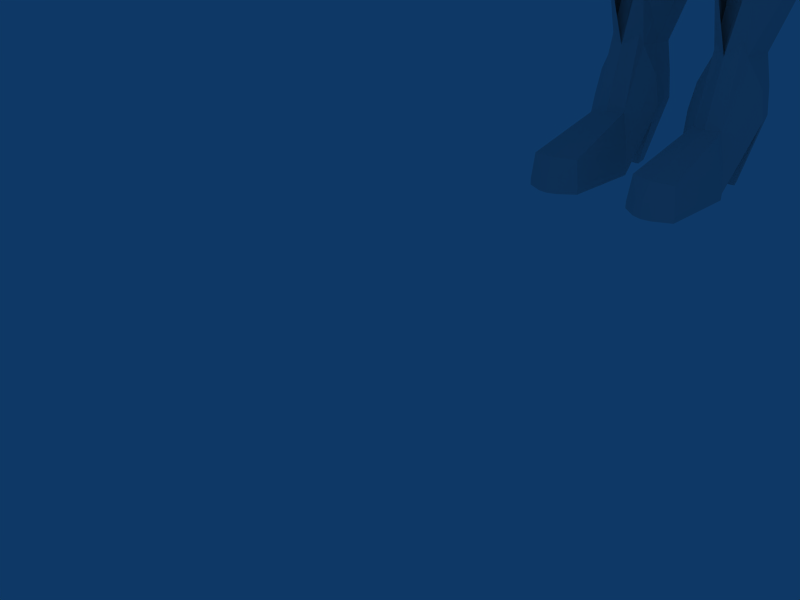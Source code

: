 # Source: dizzy7.blend  (saved by Blender 2.49.2; exported with 4.5.12 LTS)
import bpy
from mathutils import Matrix  # noqa: F401  (used for matrix-valued properties, if any)

bpy.ops.wm.read_factory_settings(use_empty=True)
scene = bpy.context.scene
scene.name = 'Scene'

# ---- collections
col_collection_1 = bpy.data.collections.new('Collection 1'); scene.collection.children.link(col_collection_1)

# ---- world
world_world = bpy.data.worlds.new('World'); scene.world = world_world
world_world.color = (0.05656, 0.2208, 0.4)
world_world.use_sun_shadow = False
world_world.sun_shadow_jitter_overblur = 0.0
world_world.cycles.sampling_method = 'MANUAL'
world_world.cycles.sample_map_resolution = 256

# ---- cameras
cam_camera = bpy.data.cameras.new('Camera')
cam_camera.passepartout_alpha = 0.2
cam_camera.clip_end = 100.0
cam_camera.lens = 35.0
cam_camera.ortho_scale = 7.314
cam_camera.show_passepartout = False
cam_camera.show_safe_areas = True
cam_camera.dof.focus_distance = 0.0
cam_camera.dof.aperture_fstop = 128.0

# ---- lights
light_spot = bpy.data.lights.new('Spot', 'POINT')
light_spot.transmission_factor = 0.0
light_spot.cutoff_distance = 30.0
light_spot.energy = 100.0
light_spot.shadow_buffer_clip_start = 1.001
light_spot.shadow_soft_size = 1.0
light_spot.shadow_maximum_resolution = 0.006
light_spot.use_absolute_resolution = True
light_spot.cycles.use_multiple_importance_sampling = False

# ---- meshes
me_cube_002 = bpy.data.meshes.new('Cube.002')
me_cube_002.from_pydata([(-2.227, 4.762, -1.752), (-1.369, 4.923, 0.06071), (-2.486, 5.016, 0.6462), (-3.263, 4.87, -1.149), (-2.939, 4.965, -2.53), (-3.994, 5.051, -2.223), (-2.048, 5.784, -1.503), (-3.719, 5.875, -1.041), (-1.408, 5.761, 0.2661), (-2.836, 5.852, 0.7271), (-2.136, 5.22, 1.499), (-0.8821, 5.129, 0.8728), (-1.638, 4.898, 0.3911), (-2.068, 4.936, 0.6393), (-2.429, 4.796, -1.461), (-2.864, 4.831, -1.314), (-3.121, 4.974, -2.34), (-3.454, 4.989, -2.233), (-2.553, 5.834, -1.364), (-3.19, 5.868, -1.188), (-1.856, 5.804, 0.4374), (-2.389, 5.838, 0.6072), (-1.716, 5.175, 1.352), (-1.246, 5.14, 1.11), (-2.557, 4.815, -2.235), (-1.825, 4.936, 0.6451), (-2.78, 4.838, -1.803), (-3.301, 4.992, -2.288), (-2.902, 5.853, -1.267), (-2.149, 5.823, 0.5308), (-1.501, 5.162, 1.252)], [], [(2, 13, 15, 3), (0, 14, 12, 1), (3, 15, 17, 5), (5, 17, 19, 7), (16, 4, 6, 18), (7, 19, 21, 9), (18, 6, 8, 20), (9, 21, 22, 10), (20, 8, 11, 23), (1, 12, 23, 11), (13, 2, 10, 22), (26, 17, 15), (0, 24, 26, 14), (24, 4, 16, 26), (13, 25, 26, 15), (25, 12, 14, 26), (17, 27, 28, 19), (27, 16, 18, 28), (19, 28, 29, 21), (28, 18, 20, 29), (21, 29, 30, 22), (29, 20, 23, 30), (12, 25, 30, 23), (25, 13, 22, 30), (16, 27, 26), (27, 17, 26)])
me_cube_002.polygons.foreach_set('use_smooth', [True] * 26)
me_cube_002.use_remesh_preserve_volume = False
me_cube_002.use_remesh_preserve_attributes = False
me_cube_002.use_mirror_vertex_groups = False
me_cube_002.update()
me_cube_001 = bpy.data.meshes.new('Cube.001')
me_cube_001.from_pydata([(1.28, 2.476, 2.734), (-1.228, 2.476, 2.786), (1.29, -0.7494, 2.882), (-1.171, -0.7501, 2.937), (1.566, 0.6916, 3.053), (-1.491, 0.6931, 3.132), (1.459, 1.871, 2.926), (-1.392, 1.871, 2.994), (1.476, -0.1169, 2.987), (-1.372, -0.1169, 3.051), (0.658, -0.9884, 2.982), (-0.3776, -0.9891, 3.047), (0.6864, 2.704, 2.987), (-0.4722, 2.704, 3.02), (1.406, -1.148, 2.043), (-1.305, -0.985, 2.242), (1.459, 2.677, 2.044), (-1.406, 2.677, 2.106), (0.7372, 0.6874, 3.679), (-0.5434, 0.6874, 3.714), (2.026, 0.6046, 2.177), (-1.945, 0.6306, 2.31), (0.7304, 1.939, 3.485), (-0.5086, 1.939, 3.522), (0.747, -0.1906, 3.498), (-0.4818, -0.1906, 3.532), (1.829, 1.946, 2.131), (-1.766, 1.946, 2.224), (1.818, -0.2245, 2.187), (-1.725, -0.2243, 2.314), (0.7429, 3.183, 2.133), (-0.5288, 3.183, 2.164), (0.1127, 2.768, 3.09), (0.1204, 0.678, 3.827), (0.1179, 1.967, 3.619), (0.1401, -0.2237, 3.619), (0.1094, 3.314, 2.236), (1.511, 2.555, 1.294), (-1.471, 2.555, 1.355), (2.127, 0.6347, 1.272), (-2.034, 0.6367, 1.395), (0.1596, -1.063, 3.049), (1.933, 1.81, 1.314), (-1.87, 1.81, 1.412), (0.7331, 3.113, 1.335), (-0.5296, 3.113, 1.341), (0.1073, 3.253, 1.365), (2.155, 0.1659, 1.217), (-1.959, 0.2997, 1.46), (-1.327, -1.11, 1.419), (-0.2552, -1.704, 1.246), (0.194, -1.731, 1.897), (-0.2926, -1.541, 1.952), (1.03, -0.8696, 2.979), (-0.8286, -0.871, 3.018), (1.031, 2.594, 2.871), (-0.9086, 2.594, 2.914), (1.14, 0.6967, 3.438), (-1.046, 0.6967, 3.491), (1.134, 1.894, 3.274), (-0.9841, 1.894, 3.329), (1.148, -0.1392, 3.304), (-0.9612, -0.1392, 3.355), (1.13, 2.974, 2.071), (-1.004, 2.974, 2.12), (1.113, 2.881, 1.314), (-1.049, 2.881, 1.349), (1.064, -1.246, 2.248), (-0.8091, -1.289, 2.184), (1.531, 1.296, 3.016), (-1.465, 1.296, 3.093), (0.7178, 1.322, 3.639), (-0.5346, 1.322, 3.672), (1.968, 1.3, 2.219), (-1.892, 1.302, 2.331), (0.116, 1.331, 3.785), (2.084, 1.141, 1.318), (-2.003, 1.141, 1.437), (1.114, 1.305, 3.403), (-1.029, 1.305, 3.453), (1.907, -0.2929, 1.156), (-1.793, -0.3221, 1.467), (0.1303, -1.649, 0.1153), (0.4157, -1.934, 0.3907), (0.0421, -1.602, 0.4868), (0.25, -1.887, 0.3786), (0.313, -1.936, -0.1675), (-0.3319, -1.507, 1.104), (-0.1154, -1.634, 0.4672), (0.6335, -1.534, 0.6436), (0.5528, -1.518, 1.718), (0.8667, -1.531, 0.7054), (0.9695, -1.488, 0.2489), (1.098, -1.444, 0.1281), (0.7134, -1.67, 1.224), (-0.5241, -1.428, 1.544), (-0.6012, -1.391, 0.8897), (-0.6419, -1.389, 0.2908), (-0.6868, -1.388, 0.7668), (-0.7648, -1.364, 1.463), (-1.443, -0.9061, -0.1583), (-1.732, -0.355, -0.151), (-1.847, 0.08367, -0.112), (-1.362, -0.7948, -1.26), (-1.578, -0.3702, -1.241), (-1.664, -0.03303, -1.221), (-1.297, -0.3915, -2.095), (-1.194, -0.6452, -2.112), (-1.347, -0.1902, -2.078), (-1.095, -0.4179, -2.535), (1.217, -1.198, 1.111), (1.421, -0.7207, 1.134), (1.931, -0.07374, -0.322), (1.799, -0.2904, -0.3841), (1.546, -0.4954, -0.3633), (1.712, -0.2891, -1.137), (1.812, -0.1198, -1.109), (1.511, -0.4492, -1.141), (1.505, -0.288, -1.968), (1.553, -0.1674, -2.001), (1.345, -0.4188, -1.974), (1.177, -0.2839, -2.718), (1.391, -0.2865, -2.253), (1.262, -0.4246, -2.174), (1.326, -0.4045, -2.181), (0.5506, 1.721, -0.645), (0.6878, 1.48, -0.6401), (-0.4249, 1.721, -0.6249), (-0.5548, 1.48, -0.608), (0.2941, 1.905, -0.6326), (0.09122, 1.95, -0.6251), (-0.1159, 1.905, -0.631), (0.4189, 1.829, -0.6387), (-0.2867, 1.829, -0.6276), (0.7897, 1.094, -0.6142), (0.7381, 1.261, -0.6409), (-0.6476, 1.094, -0.5721), (-0.5991, 1.261, -0.602), (1.309, 1.754, 0.3013), (1.028, 2.247, 0.2908), (-0.9449, 2.247, 0.3313), (-1.211, 1.754, 0.3665), (0.512, 2.617, 0.3162), (0.09913, 2.71, 0.3319), (-0.321, 2.617, 0.3193), (0.7617, 2.463, 0.304), (-0.6664, 2.463, 0.3266), (1.45, 0.9688, 0.2676), (1.409, 1.311, 0.3), (-1.298, 1.311, 0.3788), (-1.331, 0.9688, 0.349)], [], [(16, 0, 6, 26), (7, 1, 17, 27), (20, 4, 8, 28), (9, 5, 21, 29), (28, 8, 2, 14), (3, 9, 29, 15), (12, 32, 34, 22), (34, 32, 13, 23), (18, 33, 35, 24), (35, 33, 19, 25), (24, 35, 41, 10), (41, 35, 25, 11), (30, 36, 32, 12), (32, 36, 31, 13), (37, 16, 26, 42), (27, 17, 38, 43), (46, 36, 30, 44), (31, 36, 46, 45), (20, 28, 80, 47), (81, 29, 21, 48), (28, 14, 111, 80), (49, 15, 29, 81), (41, 51, 90, 10), (52, 51, 41, 11), (51, 83, 90), (0, 55, 59, 6), (60, 56, 1, 7), (55, 12, 22, 59), (23, 13, 56, 60), (4, 57, 61, 8), (62, 58, 5, 9), (57, 18, 24, 61), (25, 19, 58, 62), (8, 61, 53, 2), (54, 62, 9, 3), (61, 24, 10, 53), (11, 25, 62, 54), (2, 53, 67, 14), (68, 54, 3, 15), (53, 10, 90, 67), (52, 11, 54, 68), (55, 0, 16, 63), (17, 1, 56, 64), (63, 30, 12, 55), (13, 31, 64, 56), (37, 65, 63, 16), (64, 66, 38, 17), (65, 44, 30, 63), (31, 45, 66, 64), (14, 67, 90, 94), (99, 68, 15, 49), (6, 69, 73, 26), (74, 70, 7, 27), (69, 4, 20, 73), (21, 5, 70, 74), (34, 75, 71, 22), (72, 75, 34, 23), (75, 33, 18, 71), (19, 33, 75, 72), (26, 73, 76, 42), (77, 74, 27, 43), (73, 20, 39, 76), (40, 21, 74, 77), (59, 78, 69, 6), (70, 79, 60, 7), (78, 57, 4, 69), (5, 58, 79, 70), (22, 71, 78, 59), (79, 72, 23, 60), (71, 18, 57, 78), (58, 19, 72, 79), (52, 85, 51), (85, 83, 51), (85, 52, 84), (86, 85, 84, 82), (50, 87, 88), (94, 90, 89), (94, 92, 110), (92, 93, 110), (94, 91, 92), (95, 50, 52), (68, 95, 52), (95, 87, 50), (68, 99, 95), (95, 99, 98, 96), (96, 98, 97), (49, 81, 101, 100), (81, 48, 102, 101), (100, 101, 104, 103), (101, 102, 105, 104), (103, 104, 106, 107), (104, 105, 108, 106), (107, 106, 109), (106, 108, 109), (14, 94, 110), (47, 80, 113, 112), (80, 111, 114, 113), (112, 113, 115, 116), (113, 114, 117, 115), (116, 115, 118, 119), (115, 117, 120, 118), (118, 122, 119), (122, 121, 119), (124, 121, 122), (120, 124, 122, 118), (120, 123, 124), (42, 138, 139, 37), (138, 126, 125, 139), (38, 140, 141, 43), (140, 127, 128, 141), (44, 142, 143, 46), (142, 129, 130, 143), (46, 143, 144, 45), (143, 130, 131, 144), (37, 139, 145, 65), (139, 125, 132, 145), (66, 146, 140, 38), (146, 133, 127, 140), (65, 145, 142, 44), (145, 132, 129, 142), (45, 144, 146, 66), (144, 131, 133, 146), (39, 147, 148, 76), (147, 134, 135, 148), (77, 149, 150, 40), (149, 137, 136, 150), (76, 148, 138, 42), (148, 135, 126, 138), (43, 141, 149, 77), (141, 128, 137, 149)])
me_cube_001.polygons.foreach_set('use_smooth', [True] * 130)
me_cube_001.use_remesh_preserve_volume = False
me_cube_001.use_remesh_preserve_attributes = False
me_cube_001.use_mirror_vertex_groups = False
me_cube_001.update()
me_cube = bpy.data.meshes.new('Cube')
me_cube.from_pydata([(0.5993, 0.9794, -0.5513), (1.107, 1.073, 2.096), (1.103, -0.6934, 2.084), (0.0, 1.2, -0.5973), (1.281, 0.1071, 2.262), (0.0, 1.24, 2.277), (1.186, -0.8678, 0.9386), (1.29, 1.245, 1.134), (0.0, -0.006958, -1.251), (0.0, 0.114, 2.666), (1.632, 0.06671, 1.038), (0.0, -1.233, 0.8808), (0.0, 1.669, 1.146), (0.6215, 0.5877, -0.7044), (0.3857, 1.132, -0.5602), (1.224, 0.6736, 2.21), (1.223, -0.3169, 2.206), (0.7216, -0.8009, 2.184), (0.7487, 1.18, 2.193), (0.8634, -0.9817, -0.1749), (1.202, -0.7987, 1.575), (1.153, 1.072, 0.4161), (1.22, 1.18, 1.62), (0.469, 0.1176, -1.01), (0.0, 0.7542, 2.56), (0.8476, 0.1074, 2.508), (0.0, -0.4031, 2.559), (1.543, 0.1046, 1.705), (1.561, 0.7444, 1.109), (1.269, -0.1231, 0.06389), (1.457, -0.4613, 0.9176), (0.0, -1.574, -0.08975), (0.0, 1.46, 0.359), (0.8369, 1.514, 1.138), (0.0, 1.513, 1.744), (0.8084, 0.7199, 2.424), (0.8081, -0.3628, 2.422), (1.456, 0.7186, 1.677), (1.322, 0.5525, 0.2812), (1.445, -0.3646, 1.654), (1.096, -0.6475, -0.07364), (0.7494, 1.319, 0.3943), (0.8024, 1.401, 1.659), (0.0, -0.6094, -1.238), (0.416, 0.1793, -1.787), (0.4652, 1.337, -1.305), (0.7617, 0.758, -1.395), (0.7071, 0.3931, -1.614), (0.7273, 1.019, -1.293), (0.1828, 1.17, -0.5775), (0.0, -0.8494, 2.253), (0.3969, 1.229, 2.263), (0.1319, 0.02047, -1.215), (0.4467, 0.1076, 2.63), (0.4068, 1.622, 1.142), (0.4265, 0.7501, 2.528), (0.4016, -0.3941, 2.528), (0.7267, -1.017, 1.622), (0.22, -1.376, -0.1599), (0.3594, 1.413, 0.3693), (0.4188, 1.484, 1.713), (0.1752, -0.6066, -1.197), (0.0, 0.1444, -1.844), (0.0, 1.38, -1.296), (1.247, 1.193, 0.8412), (1.486, 0.0007395, 0.5951), (0.0, 1.608, 0.7965), (1.474, 0.6788, 0.7562), (1.329, -0.454, 0.429), (0.8089, 1.457, 0.8298), (0.3889, 1.561, 0.8147), (1.214, -0.8454, 1.281), (1.272, 1.228, 1.424), (1.629, 0.09341, 1.431), (0.0, -1.128, 1.612), (0.0, 1.628, 1.484), (1.539, 0.7443, 1.443), (1.496, -0.4051, 1.367), (0.83, 1.483, 1.444), (0.7271, -1.098, 0.9424), (0.418, 1.583, 1.474), (1.051, -0.8169, 0.0935), (1.172, -0.6731, 0.3784), (1.28, -0.6467, 0.6791), (0.5794, -1.187, -0.0484), (0.7885, -1.04, 0.6325), (0.8885, -1.01, 0.05508), (1.089, -0.8759, 0.664), (0.6699, -1.056, 0.3285), (0.9827, -0.8853, 0.3736), (0.8077, 0.9293, -0.2831), (0.804, -0.01949, -0.6535), (0.0, 1.203, -0.3541), (0.886, 0.501, -0.4253), (0.5382, 1.106, -0.2974), (0.6548, -0.6981, -0.7782), (0.2725, 1.166, -0.3218), (0.2381, -1.291, 0.05991), (0.0, -1.4, 0.09688), (0.361, -1.003, -0.8427), (0.9815, 1.017, 0.1001), (1.033, -0.07427, -0.2787), (0.0, 1.346, 0.01709), (1.104, 0.5292, -0.04665), (0.64, 1.233, 0.08097), (0.7804, -0.8798, -0.4552), (0.9078, -0.5721, -0.4087), (0.387, -1.246, -0.4693), (0.3089, 1.311, 0.05356), (0.0, -1.424, -0.2801), (0.5866, -1.155, -0.4889), (0.0, -1.349, -0.4121), (0.0, -1.264, -0.5253), (0.2038, -1.278, -0.491), (0.0, -1.043, -0.8844), (0.0, -1.269, 0.3291), (0.2548, -1.203, 0.3487), (1.977, 2.058, -33.59), (2.136, 1.444, -33.57), (1.97, 0.72, -33.58), (1.593, 0.6617, -33.58), (1.208, 0.8209, -33.58), (1.049, 1.444, -33.57), (1.208, 2.181, -33.59), (1.593, 2.341, -33.59), (2.004, 2.086, -32.32), (2.175, 1.444, -32.3), (1.998, 0.6926, -32.31), (1.593, 0.623, -32.31), (1.181, 0.7936, -32.31), (1.01, 1.444, -32.3), (1.181, 2.209, -32.32), (1.593, 2.379, -32.32), (2.073, 2.103, -30.45), (2.247, 1.443, -30.42), (2.066, 0.6763, -30.44), (1.651, 0.6027, -30.44), (1.23, 0.7772, -30.44), (1.055, 1.443, -30.42), (1.23, 2.226, -30.45), (1.651, 2.4, -30.45), (2.332, 2.444, -28.64), (2.587, 1.423, -28.61), (2.325, 0.3489, -28.63), (1.716, 0.1948, -28.63), (1.1, 0.4499, -28.63), (0.845, 1.423, -28.61), (1.1, 2.566, -28.64), (1.716, 2.822, -28.64), (2.743, 1.209, -25.26), (2.474, 2.024, -25.3), (2.468, 0.3094, -25.28), (1.826, 0.201, -25.28), (1.177, 0.4103, -25.28), (0.9086, 1.209, -25.26), (1.177, 2.147, -25.3), (1.826, 2.356, -25.3), (2.551, 0.8449, -23.89), (2.294, 1.622, -23.94), (2.287, -0.02209, -23.91), (1.671, -0.1219, -23.91), (1.049, 0.07888, -23.91), (0.7914, 0.8449, -23.89), (1.049, 1.745, -23.94), (1.671, 1.946, -23.94), (2.422, 0.531, -23.1), (2.165, 1.308, -23.14), (2.158, -0.3361, -23.12), (1.543, -0.4359, -23.12), (0.9204, -0.2351, -23.12), (0.6627, 0.531, -23.1), (0.9204, 1.431, -23.14), (1.543, 1.632, -23.14), (2.33, 1.693, -19.78), (2.627, 0.716, -19.66), (2.318, -0.3212, -19.75), (1.336, -0.4656, -19.93), (0.8366, -0.2202, -20.07), (0.5233, 0.716, -20.11), (0.8418, 1.816, -20.09), (1.337, 2.061, -19.96), (3.06, 0.8015, -13.52), (2.676, -0.7286, -13.82), (0.5225, -1.002, -14.47), (0.3552, -0.6277, -15.1), (0.2353, 0.8015, -15.55), (0.3766, 2.48, -15.14), (0.0, -1.002, -14.47), (0.0, -0.6277, -15.1), (0.0, 0.8015, -15.55), (0.0, 2.48, -15.14), (2.704, 2.358, -13.86), (0.5439, 2.855, -14.5), (0.0, 2.855, -14.5), (2.934, 0.8015, -11.95), (2.771, 2.358, -12.28), (2.743, -0.7286, -12.25), (0.9789, -1.002, -12.88), (0.9703, 2.855, -12.92), (0.0, -1.002, -12.9), (0.0, 2.855, -12.93), (2.555, 0.8091, -10.88), (2.384, 2.245, -11.21), (2.355, -0.6184, -11.18), (1.467, -0.8652, -11.84), (1.458, 2.715, -11.87), (0.0, -0.8652, -11.83), (0.0, 2.715, -11.86), (1.996, 0.08377, -9.269), (1.823, 1.59, -9.604), (1.794, -0.8036, -9.572), (0.8968, -1.066, -10.24), (0.8876, 2.077, -10.28), (0.0, -1.066, -10.23), (0.0, 2.077, -10.26), (1.801, 0.0918, -8.816), (1.468, 1.007, -8.836), (1.476, -0.749, -8.802), (0.7219, -1.147, -8.806), (0.7138, 1.593, -8.841), (0.0, -1.147, -8.808), (0.0, 1.593, -8.838), (1.936, -0.03565, -7.817), (1.603, 1.066, -7.837), (1.611, -1.01, -7.803), (0.8574, -1.312, -7.807), (0.8493, 1.593, -7.842), (0.0, -1.312, -7.809), (0.0, 1.593, -7.839), (2.783, 1.11, -5.479), (2.231, -0.5946, -5.417), (1.704, -1.235, -5.469), (0.0, -1.235, -5.471), (2.45, 1.965, -5.499), (1.696, 2.829, -5.505), (0.0, 2.829, -5.501), (2.238, 1.756, -3.544), (2.524, 0.1617, -3.633), (1.695, -0.4166, -3.573), (1.688, 2.68, -3.605), (0.0, -0.4166, -3.574), (0.0, 2.68, -3.602), (2.52, 1.507, -2.832), (3.229, 0.9981, -3.058), (2.537, 0.3889, -2.805), (1.695, 0.01082, -2.806), (1.688, 2.195, -2.839), (0.0, 0.01082, -2.808), (0.0, 2.195, -2.836), (1.717, 1.318, -2.528), (1.774, 1.024, -2.525), (1.713, 0.5882, -2.523), (1.59, 0.373, -2.523), (1.589, 1.814, -2.529), (2.542, 2.002, -17.16), (2.891, 0.7558, -16.98), (2.526, -0.5106, -17.13), (1.342, -0.7152, -17.31), (0.5736, -0.4097, -17.65), (0.3232, 0.7558, -17.85), (0.5827, 2.125, -17.68), (1.346, 2.43, -17.34), (5.938, 0.7006, -6.131), (5.567, 0.477, -6.524), (5.197, 0.7006, -6.916), (5.043, 1.24, -7.079), (5.197, 1.78, -6.916), (5.567, 2.004, -6.524), (5.938, 1.78, -6.131), (6.091, 1.24, -5.969), (4.527, 0.6375, -4.713), (4.113, 0.3878, -5.151), (3.699, 0.6375, -5.589), (3.527, 1.24, -5.771), (3.699, 1.843, -5.589), (4.113, 2.093, -5.151), (4.527, 1.843, -4.713), (4.698, 1.24, -4.531), (6.934, 0.6244, -7.735), (7.233, 0.8048, -7.418), (6.635, 0.8048, -8.051), (6.512, 1.24, -8.183), (6.635, 1.676, -8.051), (6.934, 1.856, -7.735), (7.233, 1.676, -7.418), (7.357, 1.24, -7.287), (9.841, 0.788, -9.805), (9.531, 0.6006, -10.13), (9.22, 0.788, -10.46), (9.091, 1.24, -10.6), (9.22, 1.693, -10.46), (9.531, 1.88, -10.13), (9.841, 1.693, -9.805), (9.97, 1.24, -9.669), (10.72, 0.9048, -10.85), (10.54, 0.7131, -11.05), (10.35, 0.9048, -11.25), (10.27, 1.368, -11.33), (10.35, 1.83, -11.25), (10.54, 2.022, -11.05), (10.72, 1.83, -10.85), (10.8, 1.368, -10.77), (11.15, 1.025, -11.18), (10.91, 0.8835, -11.43), (10.68, 1.025, -11.68), (10.58, 1.368, -11.78), (10.68, 1.71, -11.68), (10.91, 1.852, -11.43), (11.15, 1.71, -11.18), (11.24, 1.368, -11.08), (0.0, -0.8259, -4.523), (1.7, -0.8259, -4.521), (2.356, -0.2164, -4.557), (2.414, 1.86, -4.55), (1.692, 2.754, -4.555), (0.0, 2.754, -4.552), (2.755, 1.098, -5.105), (2.05, 2.084, -34.86), (2.042, 0.03779, -36.74), (1.593, -0.06259, -36.74), (1.136, 0.2118, -36.74), (1.136, 2.296, -34.86), (1.593, 2.57, -34.86), (2.563, 0.9811, -35.7), (2.283, 2.039, -35.74), (2.271, -0.007205, -37.62), (0.9272, 0.1668, -37.62), (0.6464, 0.9811, -35.7), (0.9272, 2.251, -35.74), (1.605, 2.525, -35.74), (2.719, 0.9811, -36.52), (2.393, 2.039, -36.55), (2.379, -0.007205, -38.43), (1.605, -0.1076, -38.43), (0.8177, 0.1668, -38.43), (0.4915, 0.9811, -36.52), (0.8177, 2.251, -36.55), (1.605, 2.525, -36.55), (0.803, -2.404, -38.45), (2.364, -2.578, -38.45), (0.9124, -2.404, -37.64), (1.59, -2.678, -37.64), (2.256, -2.578, -37.64), (1.809, -2.838, -38.15), (1.557, -2.876, -38.15), (1.301, -2.773, -38.15), (1.85, -2.838, -38.46), (1.557, -2.876, -38.46), (1.259, -2.773, -38.46), (1.26, -2.769, -38.65), (1.558, -2.873, -38.65), (1.851, -2.835, -38.65), (2.365, -2.574, -38.65), (1.414, -2.675, -38.65), (0.8036, -2.4, -38.65), (0.8183, 0.1703, -38.63), (1.606, -0.1041, -38.63), (2.38, -0.003718, -38.63), (0.8177, 0.1668, -38.63), (0.4915, 0.9811, -36.72), (2.083, 1.423, -38.59), (1.943, 1.877, -38.6), (1.128, 1.423, -38.59), (1.267, 1.968, -38.6), (1.605, 2.086, -38.6), (1.106, 0.8013, -34.83), (2.076, 0.739, -34.83), (0.4009, 2.504, -32.54), (1.594, 2.862, -32.54), (2.787, 2.228, -32.54), (1.592, 0.38, -34.83), (1.05, 0.1247, -32.46), (2.129, 0.04351, -32.46), (2.822, 1.356, -32.5), (1.821, 2.327, -34.86), (1.121, 1.549, -34.85), (0.3617, 1.535, -32.5), (2.392, 1.784, -19.0), (2.705, 0.7277, -18.87), (2.379, -0.3771, -18.98), (1.338, -0.5392, -19.16), (0.759, -0.2761, -19.35), (0.4643, 0.7277, -19.44), (0.7654, 1.907, -19.38), (1.34, 2.17, -19.19), (1.333, 2.29, -19.19), (0.7131, 2.006, -19.38), (0.3879, 0.7323, -19.44), (0.7063, -0.3518, -19.35), (1.332, -0.636, -19.16), (2.456, -0.4609, -18.98), (2.808, 0.7323, -18.87), (2.47, 1.873, -19.0), (1.33, 2.173, -19.96), (0.7957, 1.908, -20.09), (0.4517, 0.7197, -20.11), (0.7901, -0.2915, -20.07), (1.33, -0.5565, -19.93), (2.39, -0.4005, -19.75), (2.724, 0.7197, -19.66), (2.403, 1.775, -19.78), (11.38, 0.8648, -11.4), (11.15, 0.6565, -11.65), (11.03, 0.8648, -11.99), (10.92, 1.386, -12.08), (11.03, 1.87, -11.99), (11.15, 2.079, -11.65), (11.38, 1.87, -11.4), (11.48, 1.368, -11.3), (12.23, 0.5611, -12.59), (12.33, 0.5167, -12.39), (11.98, 0.8596, -12.71), (11.99, 1.368, -12.68), (12.05, 1.926, -12.6), (12.21, 2.157, -12.44), (12.37, 2.179, -12.27), (12.44, 1.368, -12.2), (12.57, 0.556, -12.41), (12.36, 0.8046, -12.62), (12.32, 1.368, -12.66), (12.36, 1.931, -12.62), (12.57, 2.179, -12.41), (12.61, 1.368, -12.36), (12.34, 1.649, -12.64), (12.59, 1.773, -12.38), (12.34, 1.086, -12.64), (12.59, 0.9618, -12.38), (13.05, 1.111, -13.24), (13.03, 1.328, -13.26), (13.25, 1.328, -13.03), (13.24, 1.016, -13.04), (12.92, 0.8156, -13.08), (12.9, 1.032, -13.1), (13.09, 0.9365, -12.9), (13.07, 0.6243, -12.92), (12.71, 1.703, -12.93), (12.73, 1.92, -12.91), (12.88, 2.111, -12.75), (12.9, 1.799, -12.73), (12.96, 1.407, -13.19), (12.98, 1.624, -13.17), (13.16, 1.719, -12.98), (13.18, 1.407, -12.96), (12.08, 0.4579, -12.48), (11.98, 0.4884, -12.52), (11.79, 0.3712, -12.45), (11.91, 0.2615, -12.18), (12.09, 0.4136, -12.34), (11.77, 0.1986, -12.3), (12.1, -0.008398, -12.66), (12.32, 0.08066, -12.74), (12.22, -0.01888, -12.64), (12.09, 0.05893, -12.72), (12.22, 0.1719, -12.77), (12.3, 0.1412, -12.81), (12.39, 0.04214, -12.94), (12.34, 0.05592, -12.96), (12.24, -0.03939, -12.9), (12.31, -0.04677, -12.81), (12.39, 0.02208, -12.88), (12.24, -0.06794, -12.84), (13.68, 1.431, -13.48), (13.67, 1.688, -13.49), (13.52, 1.609, -13.66), (13.5, 1.431, -13.67), (13.41, 1.814, -13.25), (13.4, 2.071, -13.26), (13.27, 1.913, -13.4), (13.25, 1.735, -13.41), (13.58, 0.6645, -13.44), (13.59, 0.9216, -13.42), (13.44, 1.0, -13.59), (13.45, 0.822, -13.57), (13.75, 1.047, -13.56), (13.76, 1.305, -13.55), (13.58, 1.305, -13.74), (13.59, 1.126, -13.73), (13.91, 1.281, -14.02), (13.92, 1.141, -14.01), (14.06, 1.281, -13.87), (14.05, 1.08, -13.88), (13.78, 0.8286, -13.86), (13.77, 0.9682, -13.87), (13.89, 0.9065, -13.74), (13.88, 0.7053, -13.75), (13.59, 1.767, -13.7), (13.6, 1.907, -13.69), (13.7, 2.03, -13.58), (13.71, 1.829, -13.57), (13.84, 1.454, -13.95), (13.85, 1.594, -13.94), (13.97, 1.655, -13.81), (13.98, 1.454, -13.8), (0.4153, 0.3347, -2.433), (0.8097, 0.6242, -2.198), (0.4819, 1.533, -1.793), (0.8836, 1.119, -1.902), (0.0, 0.373, -2.524), (0.0, 1.814, -2.529)], [], [(1, 18, 35, 15), (15, 35, 25, 4), (4, 25, 36, 16), (16, 36, 17, 2), (22, 1, 15, 37), (37, 15, 4, 27), (27, 4, 16, 39), (39, 16, 2, 20), (20, 2, 17, 57), (1, 22, 42, 18), (23, 44, 47), (14, 0, 48, 45), (13, 23, 47, 46), (0, 13, 46, 48), (61, 52, 23), (61, 43, 8, 52), (18, 51, 55, 35), (51, 5, 24, 55), (35, 55, 53, 25), (55, 24, 9, 53), (25, 53, 56, 36), (53, 9, 26, 56), (36, 56, 50, 17), (56, 26, 50), (17, 50, 57), (50, 74, 57), (42, 60, 51, 18), (60, 34, 5, 51), (23, 52, 62, 44), (52, 8, 62), (3, 49, 63), (49, 14, 45, 63), (21, 64, 67, 38), (64, 7, 28, 67), (38, 67, 65, 29), (67, 28, 10, 65), (29, 65, 68, 40), (65, 10, 30, 68), (7, 64, 69, 33), (64, 21, 41, 69), (59, 70, 69, 41), (70, 54, 33, 69), (32, 66, 70, 59), (66, 12, 54, 70), (7, 72, 76, 28), (72, 22, 37, 76), (28, 76, 73, 10), (76, 37, 27, 73), (10, 73, 77, 30), (73, 27, 39, 77), (30, 77, 71, 6), (77, 39, 20, 71), (6, 71, 79), (71, 20, 57, 79), (22, 72, 78, 42), (72, 7, 33, 78), (74, 79, 57), (74, 11, 79), (54, 80, 78, 33), (80, 60, 42, 78), (12, 75, 80, 54), (75, 34, 60, 80), (40, 68, 82, 81), (68, 30, 83, 82), (58, 84, 97), (84, 19, 86), (19, 40, 81, 86), (6, 79, 85, 87), (30, 6, 87, 83), (116, 97, 84, 88), (89, 87, 85, 88), (86, 89, 88, 84), (82, 83, 87, 89), (81, 82, 89, 86), (0, 90, 93, 13), (13, 93, 91, 23), (23, 91, 95, 61), (61, 95, 99), (90, 0, 14, 94), (49, 96, 94, 14), (3, 92, 96, 49), (97, 98, 58), (58, 98, 31), (31, 109, 58), (116, 79, 11), (90, 100, 103, 93), (100, 21, 38, 103), (93, 103, 101, 91), (103, 38, 29, 101), (91, 101, 106, 95), (101, 29, 40, 106), (95, 106, 105), (106, 40, 19, 105), (95, 105, 110, 99), (105, 19, 84, 110), (21, 100, 104, 41), (100, 90, 94, 104), (58, 107, 110, 84), (107, 99, 110), (96, 108, 104, 94), (108, 59, 41, 104), (92, 102, 108, 96), (102, 32, 59, 108), (109, 107, 58), (99, 114, 61), (114, 43, 61), (111, 113, 109), (109, 113, 107), (113, 111, 112), (114, 113, 112), (107, 113, 114, 99), (115, 98, 116), (11, 115, 116), (116, 98, 97), (85, 79, 116, 88), (117, 125, 126, 118), (118, 126, 127, 119), (119, 127, 128, 120), (120, 128, 129, 121), (121, 129, 130, 122), (122, 130, 131, 123), (123, 131, 132, 124), (125, 117, 124, 132), (126, 125, 133, 134), (127, 126, 134, 135), (128, 127, 135, 136), (129, 128, 136, 137), (130, 129, 137, 138), (131, 130, 138, 139), (132, 131, 139, 140), (125, 132, 140, 133), (134, 133, 141, 142), (135, 134, 142, 143), (136, 135, 143, 144), (137, 136, 144, 145), (138, 137, 145, 146), (139, 138, 146, 147), (140, 139, 147, 148), (133, 140, 148, 141), (142, 141, 150, 149), (143, 142, 149, 151), (144, 143, 151, 152), (145, 144, 152, 153), (146, 145, 153, 154), (147, 146, 154, 155), (148, 147, 155, 156), (141, 148, 156, 150), (149, 150, 158, 157), (151, 149, 157, 159), (152, 151, 159, 160), (153, 152, 160, 161), (154, 153, 161, 162), (155, 154, 162, 163), (156, 155, 163, 164), (150, 156, 164, 158), (157, 158, 166, 165), (159, 157, 165, 167), (160, 159, 167, 168), (161, 160, 168, 169), (162, 161, 169, 170), (163, 162, 170, 171), (164, 163, 171, 172), (158, 164, 172, 166), (165, 166, 173, 174), (167, 165, 174, 175), (168, 167, 175, 176), (169, 168, 176, 177), (170, 169, 177, 178), (171, 170, 178, 179), (172, 171, 179, 180), (166, 172, 180, 173), (184, 183, 187, 188), (185, 184, 188, 189), (186, 185, 189, 190), (192, 186, 190, 193), (181, 191, 195, 194), (182, 181, 194, 196), (183, 182, 196, 197), (191, 192, 198, 195), (187, 183, 197, 199), (192, 193, 200, 198), (194, 195, 202, 201), (196, 194, 201, 203), (197, 196, 203, 204), (195, 198, 205, 202), (199, 197, 204, 206), (198, 200, 207, 205), (201, 202, 209, 208), (203, 201, 208, 210), (204, 203, 210, 211), (202, 205, 212, 209), (206, 204, 211, 213), (205, 207, 214, 212), (208, 209, 216, 215), (210, 208, 215, 217), (211, 210, 217, 218), (209, 212, 219, 216), (213, 211, 218, 220), (212, 214, 221, 219), (215, 216, 223, 222), (217, 215, 222, 224), (218, 217, 224, 225), (216, 219, 226, 223), (220, 218, 225, 227), (219, 221, 228, 226), (222, 223, 233, 229), (224, 222, 229, 230), (225, 224, 230, 231), (223, 226, 234, 233), (227, 225, 231, 232), (226, 228, 235, 234), (238, 237, 244, 245), (236, 239, 246, 242), (240, 238, 245, 247), (239, 241, 248, 246), (243, 242, 249, 250), (244, 243, 250, 251), (245, 244, 251, 252), (242, 246, 253, 249), (247, 245, 252, 497), (246, 248, 498, 253), (254, 191, 181, 255), (255, 181, 182, 256), (256, 182, 183, 257), (257, 183, 184, 258), (258, 184, 185, 259), (259, 185, 186, 260), (260, 186, 192, 261), (261, 192, 191, 254), (262, 270, 271, 263), (263, 271, 272, 264), (264, 272, 273, 265), (265, 273, 274, 266), (266, 274, 275, 267), (267, 275, 276, 268), (268, 276, 277, 269), (269, 277, 270, 262), (262, 263, 278, 279), (263, 264, 280, 278), (264, 265, 281, 280), (265, 266, 282, 281), (266, 267, 283, 282), (267, 268, 284, 283), (268, 269, 285, 284), (269, 262, 279, 285), (279, 278, 287, 286), (278, 280, 288, 287), (280, 281, 289, 288), (281, 282, 290, 289), (282, 283, 291, 290), (283, 284, 292, 291), (284, 285, 293, 292), (285, 279, 286, 293), (286, 287, 295, 294), (287, 288, 296, 295), (288, 289, 297, 296), (289, 290, 298, 297), (290, 291, 299, 298), (291, 292, 300, 299), (292, 293, 301, 300), (293, 286, 294, 301), (294, 295, 303, 302), (295, 296, 304, 303), (296, 297, 305, 304), (297, 298, 306, 305), (298, 299, 307, 306), (299, 300, 308, 307), (300, 301, 309, 308), (301, 294, 302, 309), (230, 312, 311, 231), (312, 237, 238, 311), (231, 311, 310, 232), (311, 238, 240, 310), (234, 314, 313, 233), (314, 239, 236, 313), (235, 315, 314, 234), (315, 241, 239, 314), (229, 316, 312, 230), (229, 233, 313, 316), (237, 271, 270, 244), (237, 312, 272, 271), (243, 244, 270, 277), (242, 243, 277, 276), (236, 242, 276, 275), (236, 275, 274, 313), (273, 316, 313, 274), (272, 312, 316, 273), (250, 249, 496), (251, 250, 496, 494), (252, 251, 494, 493), (249, 253, 495, 496), (497, 252, 493), (253, 498, 495), (117, 118, 366, 317), (118, 119, 318, 366), (119, 120, 319, 318), (120, 121, 320, 319), (121, 122, 365, 320), (123, 124, 322, 321), (317, 366, 323, 324), (366, 318, 325, 323), (320, 365, 327, 326), (321, 322, 329, 328), (324, 323, 330, 331), (323, 325, 332, 330), (326, 327, 335, 334), (327, 328, 336, 335), (328, 329, 337, 336), (329, 324, 331, 337), (326, 334, 338, 340), (332, 325, 342, 339), (320, 326, 340), (325, 318, 342), (319, 320, 340, 341), (318, 319, 341, 342), (339, 342, 343, 346), (340, 338, 348, 345), (342, 341, 344, 343), (341, 340, 345, 344), (343, 344, 347, 346), (344, 345, 348, 347), (347, 348, 349, 350), (346, 347, 350, 351), (348, 338, 354, 349), (339, 346, 351, 352), (332, 339, 352, 357), (338, 334, 355, 354), (334, 333, 356, 355), (333, 332, 357, 356), (355, 356, 353, 354), (356, 357, 352, 353), (353, 352, 351, 350), (354, 353, 350, 349), (334, 335, 359, 358), (331, 330, 360, 361), (335, 336, 363, 362), (336, 337, 364, 363), (337, 331, 361, 364), (330, 335, 362, 360), (360, 362, 363, 364), (360, 364, 361), (330, 332, 334, 335), (332, 333, 334), (322, 321, 367, 368), (365, 370, 371), (370, 366, 372), (373, 366, 317), (369, 373, 317), (373, 372, 366), (124, 117, 374), (374, 117, 317), (374, 322, 124), (374, 324, 329), (322, 374, 329), (374, 317, 324), (374, 368, 369), (317, 374, 369), (374, 322, 368), (375, 122, 123), (321, 375, 123), (375, 365, 122), (375, 328, 327), (365, 375, 327), (375, 321, 328), (321, 375, 376, 367), (375, 365, 371, 376), (377, 254, 255, 378), (378, 255, 256, 379), (379, 256, 257, 380), (380, 257, 258, 381), (381, 258, 259, 382), (382, 259, 260, 383), (383, 260, 261, 384), (384, 261, 254, 377), (384, 377, 392, 385), (383, 384, 385, 386), (382, 383, 386, 387), (381, 382, 387, 388), (380, 381, 388, 389), (379, 380, 389, 390), (378, 379, 390, 391), (377, 378, 391, 392), (173, 180, 393, 400), (180, 179, 394, 393), (179, 178, 395, 394), (178, 177, 396, 395), (177, 176, 397, 396), (176, 175, 398, 397), (175, 174, 399, 398), (174, 173, 400, 399), (400, 392, 391, 399), (399, 391, 390, 398), (398, 390, 389, 397), (397, 389, 388, 396), (396, 388, 387, 395), (395, 387, 386, 394), (394, 386, 385, 393), (393, 385, 392, 400), (302, 303, 402, 401), (303, 304, 403, 402), (304, 305, 404, 403), (305, 306, 405, 404), (306, 307, 406, 405), (307, 308, 407, 406), (308, 309, 408, 407), (309, 302, 401, 408), (403, 404, 412, 411), (404, 405, 413, 412), (405, 406, 414, 413), (406, 407, 415, 414), (407, 408, 416, 415), (408, 401, 410, 416), (410, 409, 418, 417), (409, 411, 418), (413, 414, 420), (414, 415, 421, 420), (423, 412, 413), (420, 423, 413), (423, 419, 412), (424, 415, 416), (422, 424, 416), (424, 421, 415), (425, 411, 412), (419, 425, 412), (425, 418, 411), (426, 416, 410), (417, 426, 410), (426, 422, 416), (419, 428, 427, 425), (422, 429, 428, 419), (426, 430, 429, 422), (425, 427, 430, 426), (425, 432, 431, 418), (426, 433, 432, 425), (417, 434, 433, 426), (418, 431, 434, 417), (420, 436, 435, 423), (421, 437, 436, 420), (424, 438, 437, 421), (423, 435, 438, 424), (423, 440, 439, 419), (424, 441, 440, 423), (422, 442, 441, 424), (419, 439, 442, 422), (411, 409, 443, 444), (403, 411, 444, 445), (410, 401, 446, 447), (409, 410, 447, 443), (402, 403, 445, 448), (401, 402, 448, 446), (446, 448, 449, 451), (448, 445, 452, 449), (443, 447, 450, 454), (447, 446, 451, 450), (445, 444, 453, 452), (444, 443, 454, 453), (453, 454, 455, 456), (452, 453, 456, 457), (450, 451, 458, 459), (454, 450, 459, 455), (449, 452, 457, 460), (451, 449, 460, 458), (460, 457, 456, 455), (458, 460, 455, 459), (442, 439, 464, 461), (441, 442, 461, 462), (440, 441, 462, 463), (439, 440, 463, 464), (438, 435, 468, 465), (437, 438, 465, 466), (436, 437, 466, 467), (435, 436, 467, 468), (434, 431, 472, 469), (433, 434, 469, 470), (432, 433, 470, 471), (431, 432, 471, 472), (430, 427, 476, 473), (429, 430, 473, 474), (428, 429, 474, 475), (427, 428, 475, 476), (476, 475, 477, 478), (475, 474, 479, 477), (474, 473, 480, 479), (473, 476, 478, 480), (472, 471, 482, 481), (471, 470, 483, 482), (470, 469, 484, 483), (469, 472, 481, 484), (468, 467, 486, 485), (467, 466, 487, 486), (466, 465, 488, 487), (465, 468, 485, 488), (464, 463, 490, 489), (463, 462, 491, 490), (462, 461, 492, 491), (461, 464, 489, 492), (489, 490, 491, 492), (485, 486, 487, 488), (481, 482, 483, 484), (478, 477, 479, 480), (47, 44, 493, 494), (45, 48, 496, 495), (46, 47, 494, 496), (48, 46, 496), (44, 62, 497, 493), (63, 45, 495, 498)])
me_cube.use_remesh_preserve_volume = False
me_cube.use_remesh_preserve_attributes = False
me_cube.use_mirror_vertex_groups = False
me_cube.update()

# ---- objects
ob_cube_002 = bpy.data.objects.new('Cube.002', me_cube_002)
ob_cube_001 = bpy.data.objects.new('Cube.001', me_cube_001)
ob_cube = bpy.data.objects.new('Cube', me_cube)
ob_lamp = bpy.data.objects.new('Lamp', light_spot)
ob_camera = bpy.data.objects.new('Camera', cam_camera)

# ---- transforms, parenting, visibility, modifiers, constraints
ob_cube_002.location = (-3.923, 11.83, 36.52)
ob_cube_002.lock_rotations_4d = False
ob_cube_002.empty_display_type = 'ARROWS'
ob_cube_002.lineart.crease_threshold = 0.0
_m = ob_cube_002.modifiers.new('Mirror', 'MIRROR')
_m.use_clip = True
ob_cube_001.location = (-3.985, 14.43, 36.59)
ob_cube_001.lock_rotations_4d = False
ob_cube_001.empty_display_type = 'ARROWS'
ob_cube_001.lineart.crease_threshold = 0.0
ob_cube.location = (-3.985, 14.43, 36.59)
ob_cube.lock_rotations_4d = False
ob_cube.empty_display_type = 'ARROWS'
ob_cube.lineart.crease_threshold = 0.0
_m = ob_cube.modifiers.new('Mirror', 'MIRROR')
_m.use_clip = True
ob_lamp.location = (4.076, 1.005, 5.904)
ob_lamp.rotation_euler = (0.6503, 0.05522, 1.866)
ob_lamp.lock_rotations_4d = False
ob_lamp.empty_display_type = 'ARROWS'
ob_lamp.color = (0.0, 0.0, 0.0, 0.0)
ob_lamp.lineart.crease_threshold = 0.0
ob_camera.location = (7.481, -6.508, 5.344)
ob_camera.rotation_euler = (1.109, 0.01082, 0.8149)
ob_camera.lock_rotations_4d = False
ob_camera.empty_display_type = 'ARROWS'
ob_camera.color = (0.0, 0.0, 0.0, 0.0)
ob_camera.display_type = 'WIRE'
ob_camera.lineart.crease_threshold = 0.0

# ---- collection membership
col_collection_1.objects.link(ob_cube_002)
col_collection_1.objects.link(ob_cube_001)
col_collection_1.objects.link(ob_cube)
col_collection_1.objects.link(ob_lamp)
col_collection_1.objects.link(ob_camera)

# ---- scene / render settings (as saved in the file)
scene.camera = ob_camera
scene.frame_start = 1; scene.frame_end = 250; scene.frame_set(1)
scene.render.engine = 'BLENDER_EEVEE_NEXT'
scene.render.image_settings.file_format = 'JPEG'
scene.render.image_settings.color_mode = 'RGB'
scene.render.image_settings.compression = 90
scene.render.resolution_x = 800
scene.render.resolution_y = 600
scene.render.pixel_aspect_x = 100.0
scene.render.pixel_aspect_y = 100.0
scene.render.fps = 25
scene.render.dither_intensity = 0.0
scene.render.use_compositing = False
scene.render.use_sequencer = False
scene.render.bake_margin = 2
scene.render.bake_bias = 0.0
scene.render.use_stamp_time = False
scene.render.use_stamp_date = False
scene.render.use_stamp_frame = False
scene.render.use_stamp_camera = False
scene.render.use_stamp_scene = False
scene.render.use_stamp_filename = False
scene.render.use_stamp_render_time = False
scene.render.stamp_font_size = 0
scene.cycles.use_denoising = False
scene.cycles.samples = 10
scene.cycles.sampling_pattern = 'TABULATED_SOBOL'
scene.cycles.light_sampling_threshold = 0.0
scene.cycles.use_adaptive_sampling = False
scene.cycles.use_light_tree = False
scene.cycles.blur_glossy = 0.0
scene.cycles.volume_bounces = 1
scene.cycles.pixel_filter_type = 'GAUSSIAN'
scene.cycles.sample_clamp_indirect = 0.0
scene.view_settings.view_transform = 'Raw'
bpy.context.view_layer.update()

